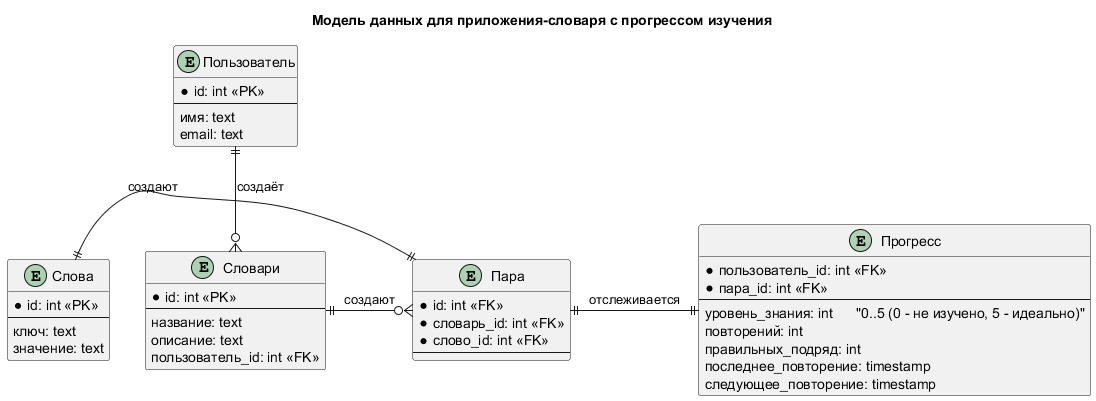

The diagram above was rendered by PlantUML. Its source (embedded in the PNG):
@startuml
title Модель данных для приложения-словаря с прогрессом изучения

entity Пользователь {
  *id: int <<PK>>
  --
  имя: text
  email: text
}

entity Словари {
  *id: int <<PK>>
  --
  название: text
  описание: text
  пользователь_id: int <<FK>>
}

entity Слова {
  *id: int <<PK>>
  --
  ключ: text
  значение: text
}

entity Прогресс {
  *пользователь_id: int <<FK>>
  *пара_id: int <<FK>>
  --
  уровень_знания: int      "0..5 (0 - не изучено, 5 - идеально)"
  повторений: int
  правильных_подряд: int
  последнее_повторение: timestamp
  следующее_повторение: timestamp
}

entity Пара {
  *id: int <<FK>>
  *словарь_id: int <<FK>>
  *слово_id: int <<FK>>
  --
}

' Связи
Пользователь ||--o{ Словари : создаёт
Пара ||-|| Прогресс : отслеживается
Слова ||-|| Пара : создают
Словари ||-o{ Пара: создают
@enduml